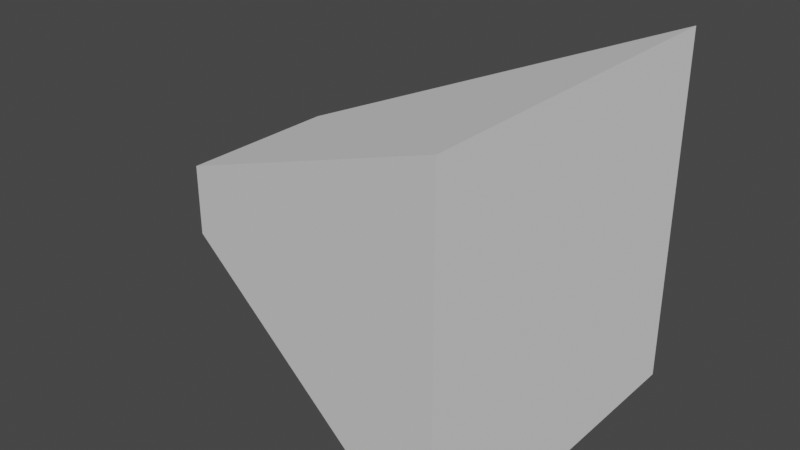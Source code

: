 # Source: camera.blend  (saved by Blender 2.82.7; exported with 4.5.12 LTS)
import bpy
from mathutils import Matrix  # noqa: F401  (used for matrix-valued properties, if any)

bpy.ops.wm.read_factory_settings(use_empty=True)
scene = bpy.context.scene
scene.name = 'Scene'

# ---- collections
col_collection = bpy.data.collections.new('Collection'); scene.collection.children.link(col_collection)

# ---- world
world_world = bpy.data.worlds.new('World'); scene.world = world_world
world_world.use_nodes = True; world_world.node_tree.nodes.clear()
_N = world_world.node_tree.nodes; _L = world_world.node_tree.links
n0 = _N.new('ShaderNodeOutputWorld'); n0.name = 'World Output'; n0.location = (300, 300)
n1 = _N.new('ShaderNodeBackground'); n1.name = 'Background'; n1.location = (10, 300)
n1.inputs[0].default_value = (0.05088, 0.05088, 0.05088, 1.0)
_L.new(n1.outputs[0], n0.inputs[0])
n0.is_active_output = True
world_world.color = (0.05088, 0.05088, 0.05088)
world_world.use_sun_shadow = False
world_world.sun_shadow_jitter_overblur = 0.0

# ---- meshes
me_cube_001 = bpy.data.meshes.new('Cube.001')
me_cube_001.from_pydata([(-1.0, -1.0, -1.0), (-1.0, -1.0, 1.0), (-0.4581, 1.0, -0.1979), (-0.4581, 1.0, 0.1979), (1.0, -1.0, -1.0), (1.0, -1.0, 1.0), (0.4581, 1.0, -0.1979), (0.4581, 1.0, 0.1979)], [], [(0, 1, 3, 2), (2, 3, 7, 6), (6, 7, 5, 4), (4, 5, 1, 0), (2, 6, 4, 0), (7, 3, 1, 5)])
_uv = me_cube_001.uv_layers.new(name='UVMap')
_uv.uv.foreach_set('vector', [0.375, 0.0, 0.625, 0.0, 0.625, 0.25, 0.375, 0.25, 0.375, 0.25, 0.625, 0.25, 0.625, 0.5, 0.375, 0.5, 0.375, 0.5, 0.625, 0.5, 0.625, 0.75, 0.375, 0.75, 0.375, 0.75, 0.625, 0.75, 0.625, 1.0, 0.375, 1.0, 0.125, 0.5, 0.375, 0.5, 0.375, 0.75, 0.125, 0.75, 0.625, 0.5, 0.875, 0.5, 0.875, 0.75, 0.625, 0.75])
me_cube_001.use_remesh_fix_poles = True
me_cube_001.use_remesh_preserve_attributes = False
me_cube_001.use_mirror_vertex_groups = False
me_cube_001.update()

# ---- objects
ob_cube = bpy.data.objects.new('Cube', me_cube_001)

# ---- transforms, parenting, visibility, modifiers, constraints
ob_cube.location = (0.0, 0.0, 0.0)
ob_cube.rotation_euler = (0.0, 0.0, 1.571)
ob_cube.lineart.crease_threshold = 0.0

# ---- collection membership
col_collection.objects.link(ob_cube)

# ---- scene / render settings (as saved in the file)
scene.frame_start = 1; scene.frame_end = 250; scene.frame_set(1)
scene.render.engine = 'BLENDER_EEVEE_NEXT'
scene.cycles.use_denoising = False
scene.cycles.samples = 128
scene.cycles.sampling_pattern = 'TABULATED_SOBOL'
scene.cycles.use_adaptive_sampling = False
scene.cycles.use_light_tree = False
scene.view_settings.view_transform = 'Filmic'
bpy.context.view_layer.update()

# ---- added for rendering (the .blend has no active camera and no usable light): camera, sun
cam_auto = bpy.data.cameras.new('AutoCamera')
cam_auto.lens = 50.0
cam_auto.sensor_width = 36.0
cam_auto.clip_end = 1000.0
ob_auto_camera = bpy.data.objects.new('AutoCamera', cam_auto)
scene.collection.objects.link(ob_auto_camera)
ob_auto_camera.location = (3.20507, -3.84609, 2.56406)
ob_auto_camera.rotation_euler = (1.09748, -7.21219e-08, 0.694738)
scene.camera = ob_auto_camera
light_auto_sun = bpy.data.lights.new('AutoSun', 'SUN')
light_auto_sun.energy = 3.0
light_auto_sun.angle = 0.0523599
ob_auto_sun = bpy.data.objects.new('AutoSun', light_auto_sun)
scene.collection.objects.link(ob_auto_sun)
ob_auto_sun.rotation_euler = (0.872665, 0.174533, 0.523599)
bpy.context.view_layer.update()
